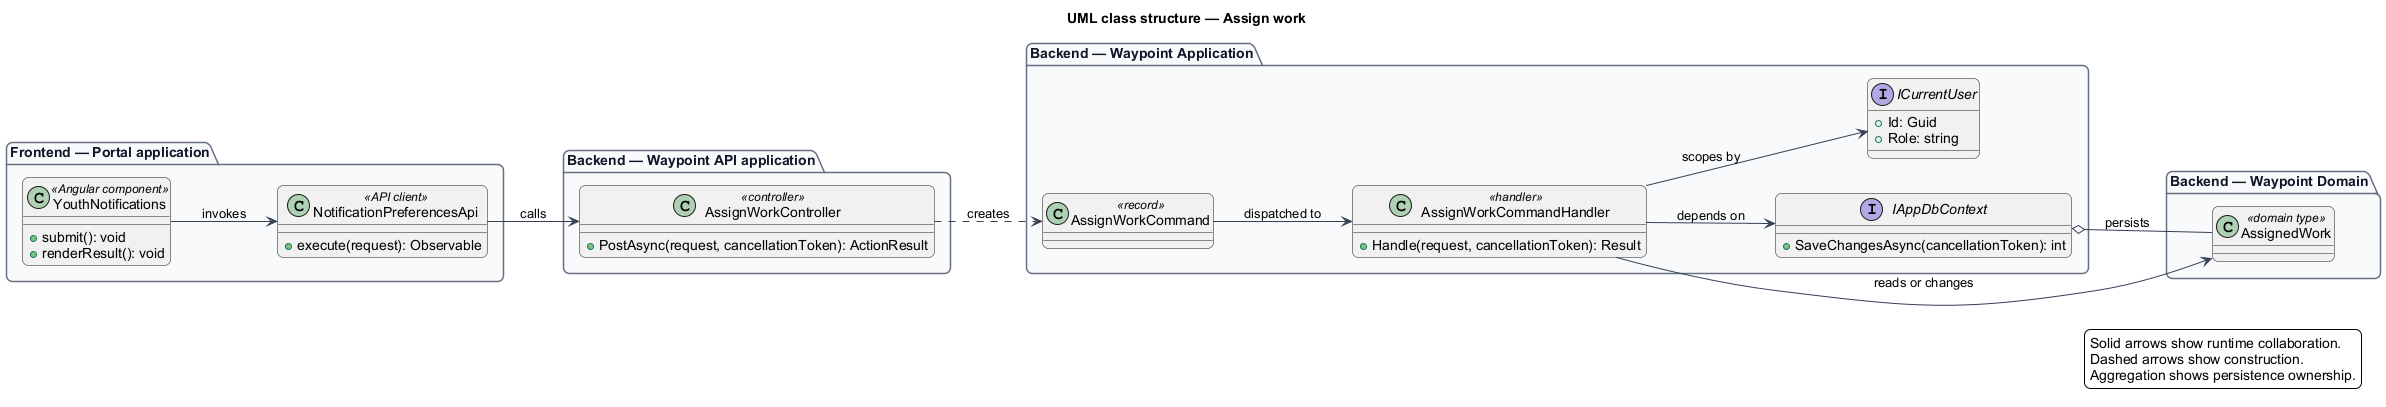

The diagram above was rendered by PlantUML. Its source (embedded in the PNG):
@startuml
left to right direction
title UML class structure — Assign work
skinparam backgroundColor #FFFFFF
skinparam shadowing false
skinparam roundcorner 12
skinparam defaultFontName Arial
skinparam ArrowColor #344054
skinparam rectangle {
  BorderColor #344054
  FontColor #101828
}
skinparam package {
  BorderColor #667085
  FontColor #101828
  BackgroundColor #F9FAFB
}
package "Frontend — Portal application" {
  class "YouthNotifications" as page_YouthNotifications <<Angular component>> {
    +submit(): void
    +renderResult(): void
  }
  class "NotificationPreferencesApi" as client_NotificationPreferencesApi <<API client>> {
    +execute(request): Observable
  }
}
package "Backend — Waypoint API application" {
  class "AssignWorkController" as controller_AssignWorkController <<controller>> {
    +PostAsync(request, cancellationToken): ActionResult
  }
}
package "Backend — Waypoint Application" {
  class "AssignWorkCommand" as request_AssignWorkCommand <<record>>
  class "AssignWorkCommandHandler" as handler_AssignWorkCommandHandler <<handler>> {
    +Handle(request, cancellationToken): Result
  }
  interface IAppDbContext {
    +SaveChangesAsync(cancellationToken): int
  }
  interface ICurrentUser {
    +Id: Guid
    +Role: string
  }
}
package "Backend — Waypoint Domain" {
  class "AssignedWork" as entity_AssignedWork <<domain type>>
}
page_YouthNotifications --> client_NotificationPreferencesApi : invokes
client_NotificationPreferencesApi --> controller_AssignWorkController : calls
controller_AssignWorkController ..> request_AssignWorkCommand : creates
request_AssignWorkCommand --> handler_AssignWorkCommandHandler : dispatched to
handler_AssignWorkCommandHandler --> IAppDbContext : depends on
handler_AssignWorkCommandHandler --> ICurrentUser : scopes by
handler_AssignWorkCommandHandler --> entity_AssignedWork : reads or changes
IAppDbContext o-- entity_AssignedWork : persists
legend right
  Solid arrows show runtime collaboration.
  Dashed arrows show construction.
  Aggregation shows persistence ownership.
endlegend
@enduml